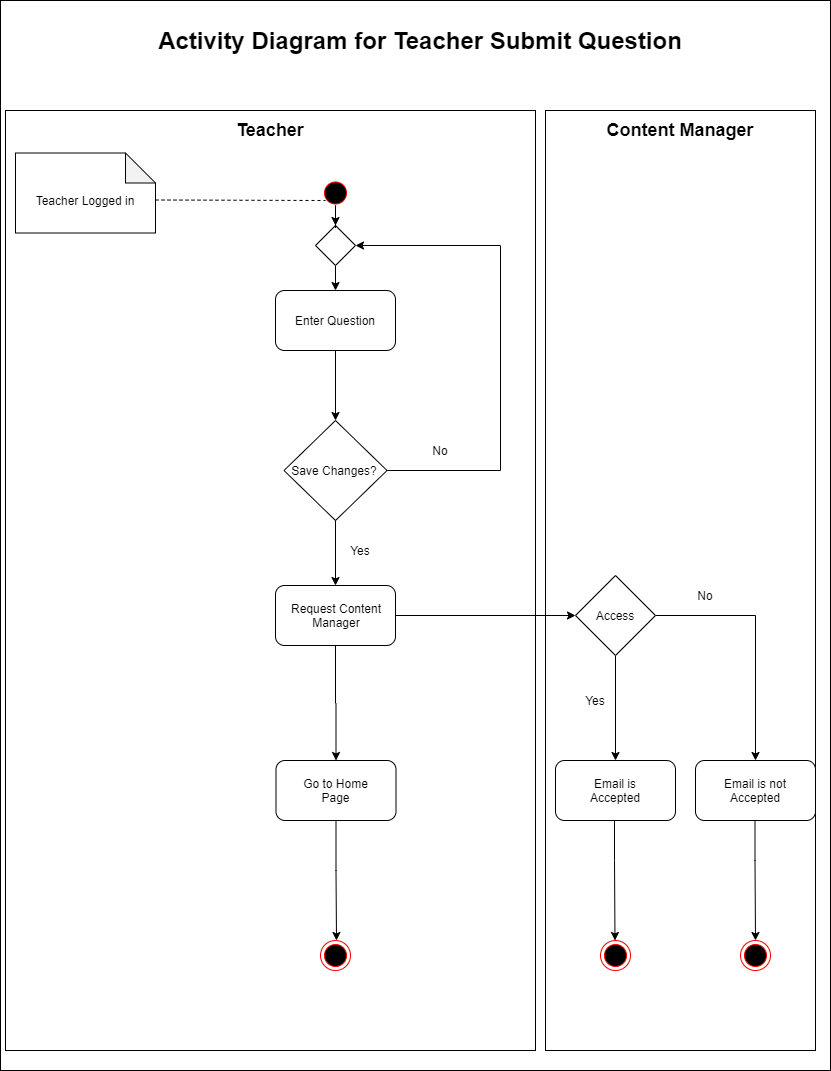

The diagram above was exported from draw.io. Its source (the exported page's mxGraphModel, read from the mxfile embedded in the PNG):
<mxGraphModel dx="868" dy="520" grid="1" gridSize="10" guides="1" tooltips="1" connect="1" arrows="1" fold="1" page="1" pageScale="1" pageWidth="850" pageHeight="1100" math="0" shadow="0">
  <root>
    <mxCell id="0" />
    <mxCell id="1" parent="0" />
    <mxCell id="HknvjhKgZtYXD3BPKuo6-55" value="" style="rounded=0;whiteSpace=wrap;html=1;" parent="1" vertex="1">
      <mxGeometry x="5" y="10" width="830" height="1070" as="geometry" />
    </mxCell>
    <mxCell id="lf3XsjxwjyFSs_X_NGFX-31" value="" style="rounded=0;whiteSpace=wrap;html=1;" vertex="1" parent="1">
      <mxGeometry x="550" y="120" width="270" height="940" as="geometry" />
    </mxCell>
    <mxCell id="HknvjhKgZtYXD3BPKuo6-56" value="&lt;font style=&quot;font-size: 24px&quot;&gt;&lt;b&gt;Activity Diagram for Teacher Submit Question&lt;/b&gt;&lt;/font&gt;" style="text;html=1;strokeColor=none;fillColor=none;align=center;verticalAlign=middle;whiteSpace=wrap;rounded=0;" parent="1" vertex="1">
      <mxGeometry x="50" y="30" width="750" height="40" as="geometry" />
    </mxCell>
    <mxCell id="lf3XsjxwjyFSs_X_NGFX-29" value="" style="rounded=0;whiteSpace=wrap;html=1;" vertex="1" parent="1">
      <mxGeometry x="10" y="120" width="530" height="940" as="geometry" />
    </mxCell>
    <mxCell id="HknvjhKgZtYXD3BPKuo6-70" value="" style="edgeStyle=orthogonalEdgeStyle;rounded=0;orthogonalLoop=1;jettySize=auto;html=1;" parent="1" source="0PhBRQSnMe5M3OvecLdr-2" target="HknvjhKgZtYXD3BPKuo6-9" edge="1">
      <mxGeometry relative="1" as="geometry" />
    </mxCell>
    <mxCell id="HknvjhKgZtYXD3BPKuo6-1" value="" style="ellipse;html=1;shape=startState;fillColor=#000000;strokeColor=#ff0000;" parent="1" vertex="1">
      <mxGeometry x="325" y="187.5" width="30" height="30" as="geometry" />
    </mxCell>
    <mxCell id="HknvjhKgZtYXD3BPKuo6-92" value="" style="edgeStyle=orthogonalEdgeStyle;rounded=0;orthogonalLoop=1;jettySize=auto;html=1;" parent="1" source="HknvjhKgZtYXD3BPKuo6-9" edge="1">
      <mxGeometry relative="1" as="geometry">
        <mxPoint x="340" y="430" as="targetPoint" />
      </mxGeometry>
    </mxCell>
    <mxCell id="HknvjhKgZtYXD3BPKuo6-9" value="" style="rounded=1;whiteSpace=wrap;html=1;" parent="1" vertex="1">
      <mxGeometry x="280" y="300" width="120" height="60" as="geometry" />
    </mxCell>
    <mxCell id="HknvjhKgZtYXD3BPKuo6-160" value="" style="edgeStyle=orthogonalEdgeStyle;rounded=0;orthogonalLoop=1;jettySize=auto;html=1;" parent="1" source="HknvjhKgZtYXD3BPKuo6-157" edge="1">
      <mxGeometry relative="1" as="geometry">
        <mxPoint x="341" y="950" as="targetPoint" />
        <Array as="points">
          <mxPoint x="341" y="880" />
          <mxPoint x="341" y="880" />
        </Array>
      </mxGeometry>
    </mxCell>
    <mxCell id="HknvjhKgZtYXD3BPKuo6-157" value="" style="rounded=1;whiteSpace=wrap;html=1;" parent="1" vertex="1">
      <mxGeometry x="280.5" y="770" width="120" height="60" as="geometry" />
    </mxCell>
    <mxCell id="HknvjhKgZtYXD3BPKuo6-24" value="" style="ellipse;html=1;shape=endState;fillColor=#000000;strokeColor=#ff0000;" parent="1" vertex="1">
      <mxGeometry x="325" y="950" width="30" height="30" as="geometry" />
    </mxCell>
    <mxCell id="HknvjhKgZtYXD3BPKuo6-28" value="Enter Question" style="text;html=1;strokeColor=none;fillColor=none;align=center;verticalAlign=middle;whiteSpace=wrap;rounded=0;" parent="1" vertex="1">
      <mxGeometry x="295" y="320" width="90" height="20" as="geometry" />
    </mxCell>
    <mxCell id="HknvjhKgZtYXD3BPKuo6-67" value="" style="shape=note;whiteSpace=wrap;html=1;backgroundOutline=1;darkOpacity=0.05;" parent="1" vertex="1">
      <mxGeometry x="20" y="162.5" width="140" height="80" as="geometry" />
    </mxCell>
    <mxCell id="HknvjhKgZtYXD3BPKuo6-68" value="" style="endArrow=none;dashed=1;html=1;" parent="1" edge="1">
      <mxGeometry width="50" height="50" relative="1" as="geometry">
        <mxPoint x="160" y="209.5" as="sourcePoint" />
        <mxPoint x="330" y="210" as="targetPoint" />
      </mxGeometry>
    </mxCell>
    <mxCell id="HknvjhKgZtYXD3BPKuo6-69" value="Teacher Logged in" style="text;html=1;strokeColor=none;fillColor=none;align=center;verticalAlign=middle;whiteSpace=wrap;rounded=0;" parent="1" vertex="1">
      <mxGeometry x="30" y="187.5" width="120" height="45" as="geometry" />
    </mxCell>
    <mxCell id="HknvjhKgZtYXD3BPKuo6-162" value="Go to Home Page" style="text;html=1;strokeColor=none;fillColor=none;align=center;verticalAlign=middle;whiteSpace=wrap;rounded=0;" parent="1" vertex="1">
      <mxGeometry x="302" y="790" width="77" height="20" as="geometry" />
    </mxCell>
    <mxCell id="0PhBRQSnMe5M3OvecLdr-8" value="" style="edgeStyle=orthogonalEdgeStyle;rounded=0;orthogonalLoop=1;jettySize=auto;html=1;entryX=1;entryY=0.5;entryDx=0;entryDy=0;exitX=1;exitY=0.5;exitDx=0;exitDy=0;" parent="1" source="HknvjhKgZtYXD3BPKuo6-29" target="0PhBRQSnMe5M3OvecLdr-2" edge="1">
      <mxGeometry relative="1" as="geometry">
        <mxPoint x="472" y="625" as="targetPoint" />
        <Array as="points">
          <mxPoint x="505" y="480" />
          <mxPoint x="505" y="255" />
        </Array>
        <mxPoint x="392" y="625" as="sourcePoint" />
      </mxGeometry>
    </mxCell>
    <mxCell id="0PhBRQSnMe5M3OvecLdr-2" value="" style="rhombus;whiteSpace=wrap;html=1;" parent="1" vertex="1">
      <mxGeometry x="320" y="235" width="40" height="40" as="geometry" />
    </mxCell>
    <mxCell id="0PhBRQSnMe5M3OvecLdr-3" value="" style="edgeStyle=orthogonalEdgeStyle;rounded=0;orthogonalLoop=1;jettySize=auto;html=1;" parent="1" source="HknvjhKgZtYXD3BPKuo6-1" target="0PhBRQSnMe5M3OvecLdr-2" edge="1">
      <mxGeometry relative="1" as="geometry">
        <mxPoint x="340" y="217.5" as="sourcePoint" />
        <mxPoint x="340" y="280" as="targetPoint" />
      </mxGeometry>
    </mxCell>
    <mxCell id="0PhBRQSnMe5M3OvecLdr-9" value="No" style="text;html=1;strokeColor=none;fillColor=none;align=center;verticalAlign=middle;whiteSpace=wrap;rounded=0;" parent="1" vertex="1">
      <mxGeometry x="425" y="450" width="40" height="20" as="geometry" />
    </mxCell>
    <mxCell id="lf3XsjxwjyFSs_X_NGFX-3" value="" style="edgeStyle=orthogonalEdgeStyle;rounded=0;orthogonalLoop=1;jettySize=auto;html=1;entryX=0.5;entryY=0;entryDx=0;entryDy=0;" edge="1" parent="1" source="lf3XsjxwjyFSs_X_NGFX-1" target="lf3XsjxwjyFSs_X_NGFX-2">
      <mxGeometry relative="1" as="geometry" />
    </mxCell>
    <mxCell id="lf3XsjxwjyFSs_X_NGFX-1" value="" style="rhombus;whiteSpace=wrap;html=1;" vertex="1" parent="1">
      <mxGeometry x="288.5" y="430" width="103" height="100" as="geometry" />
    </mxCell>
    <mxCell id="HknvjhKgZtYXD3BPKuo6-29" value="Save Changes?" style="text;html=1;strokeColor=none;fillColor=none;align=center;verticalAlign=middle;whiteSpace=wrap;rounded=0;" parent="1" vertex="1">
      <mxGeometry x="288.5" y="460" width="100" height="40" as="geometry" />
    </mxCell>
    <mxCell id="lf3XsjxwjyFSs_X_NGFX-8" value="" style="edgeStyle=orthogonalEdgeStyle;rounded=0;orthogonalLoop=1;jettySize=auto;html=1;entryX=0.5;entryY=0;entryDx=0;entryDy=0;" edge="1" parent="1" source="lf3XsjxwjyFSs_X_NGFX-2" target="HknvjhKgZtYXD3BPKuo6-157">
      <mxGeometry relative="1" as="geometry">
        <mxPoint x="340" y="735" as="targetPoint" />
      </mxGeometry>
    </mxCell>
    <mxCell id="lf3XsjxwjyFSs_X_NGFX-10" value="" style="edgeStyle=orthogonalEdgeStyle;rounded=0;orthogonalLoop=1;jettySize=auto;html=1;entryX=0;entryY=0.5;entryDx=0;entryDy=0;" edge="1" parent="1" source="lf3XsjxwjyFSs_X_NGFX-2" target="lf3XsjxwjyFSs_X_NGFX-11">
      <mxGeometry relative="1" as="geometry">
        <mxPoint x="480" y="625" as="targetPoint" />
      </mxGeometry>
    </mxCell>
    <mxCell id="lf3XsjxwjyFSs_X_NGFX-2" value="" style="rounded=1;whiteSpace=wrap;html=1;" vertex="1" parent="1">
      <mxGeometry x="280" y="595" width="120" height="60" as="geometry" />
    </mxCell>
    <mxCell id="HknvjhKgZtYXD3BPKuo6-106" value="Request Content Manager" style="text;html=1;strokeColor=none;fillColor=none;align=center;verticalAlign=middle;whiteSpace=wrap;rounded=0;" parent="1" vertex="1">
      <mxGeometry x="291.5" y="610" width="98" height="30" as="geometry" />
    </mxCell>
    <mxCell id="lf3XsjxwjyFSs_X_NGFX-4" value="Yes" style="text;html=1;strokeColor=none;fillColor=none;align=center;verticalAlign=middle;whiteSpace=wrap;rounded=0;" vertex="1" parent="1">
      <mxGeometry x="345" y="550" width="40" height="20" as="geometry" />
    </mxCell>
    <mxCell id="lf3XsjxwjyFSs_X_NGFX-15" value="" style="edgeStyle=orthogonalEdgeStyle;rounded=0;orthogonalLoop=1;jettySize=auto;html=1;entryX=0.5;entryY=0;entryDx=0;entryDy=0;entryPerimeter=0;" edge="1" parent="1" source="lf3XsjxwjyFSs_X_NGFX-11" target="lf3XsjxwjyFSs_X_NGFX-19">
      <mxGeometry relative="1" as="geometry">
        <mxPoint x="760" y="766" as="targetPoint" />
        <Array as="points">
          <mxPoint x="760" y="625" />
        </Array>
      </mxGeometry>
    </mxCell>
    <mxCell id="lf3XsjxwjyFSs_X_NGFX-18" value="" style="edgeStyle=orthogonalEdgeStyle;rounded=0;orthogonalLoop=1;jettySize=auto;html=1;entryX=0.5;entryY=0;entryDx=0;entryDy=0;" edge="1" parent="1" source="lf3XsjxwjyFSs_X_NGFX-11" target="lf3XsjxwjyFSs_X_NGFX-16">
      <mxGeometry relative="1" as="geometry">
        <mxPoint x="620" y="745" as="targetPoint" />
      </mxGeometry>
    </mxCell>
    <mxCell id="lf3XsjxwjyFSs_X_NGFX-11" value="" style="rhombus;whiteSpace=wrap;html=1;" vertex="1" parent="1">
      <mxGeometry x="580" y="585" width="80" height="80" as="geometry" />
    </mxCell>
    <mxCell id="lf3XsjxwjyFSs_X_NGFX-16" value="" style="rounded=1;whiteSpace=wrap;html=1;" vertex="1" parent="1">
      <mxGeometry x="560" y="770" width="120" height="60" as="geometry" />
    </mxCell>
    <mxCell id="lf3XsjxwjyFSs_X_NGFX-19" value="" style="rounded=1;whiteSpace=wrap;html=1;" vertex="1" parent="1">
      <mxGeometry x="700" y="770" width="120" height="60" as="geometry" />
    </mxCell>
    <mxCell id="lf3XsjxwjyFSs_X_NGFX-20" value="Access" style="text;html=1;strokeColor=none;fillColor=none;align=center;verticalAlign=middle;whiteSpace=wrap;rounded=0;" vertex="1" parent="1">
      <mxGeometry x="600" y="615" width="40" height="20" as="geometry" />
    </mxCell>
    <mxCell id="lf3XsjxwjyFSs_X_NGFX-21" value="Yes" style="text;html=1;strokeColor=none;fillColor=none;align=center;verticalAlign=middle;whiteSpace=wrap;rounded=0;" vertex="1" parent="1">
      <mxGeometry x="580" y="700" width="40" height="20" as="geometry" />
    </mxCell>
    <mxCell id="lf3XsjxwjyFSs_X_NGFX-22" value="No" style="text;html=1;strokeColor=none;fillColor=none;align=center;verticalAlign=middle;whiteSpace=wrap;rounded=0;" vertex="1" parent="1">
      <mxGeometry x="690" y="595" width="40" height="20" as="geometry" />
    </mxCell>
    <mxCell id="lf3XsjxwjyFSs_X_NGFX-23" value="Email is Accepted" style="text;html=1;strokeColor=none;fillColor=none;align=center;verticalAlign=middle;whiteSpace=wrap;rounded=0;" vertex="1" parent="1">
      <mxGeometry x="575" y="790" width="90" height="20" as="geometry" />
    </mxCell>
    <mxCell id="lf3XsjxwjyFSs_X_NGFX-24" value="Email is not Accepted" style="text;html=1;strokeColor=none;fillColor=none;align=center;verticalAlign=middle;whiteSpace=wrap;rounded=0;" vertex="1" parent="1">
      <mxGeometry x="715" y="785" width="90" height="30" as="geometry" />
    </mxCell>
    <mxCell id="lf3XsjxwjyFSs_X_NGFX-25" value="" style="edgeStyle=orthogonalEdgeStyle;rounded=0;orthogonalLoop=1;jettySize=auto;html=1;" edge="1" parent="1">
      <mxGeometry relative="1" as="geometry">
        <mxPoint x="619" y="830" as="sourcePoint" />
        <mxPoint x="619.5" y="950" as="targetPoint" />
        <Array as="points">
          <mxPoint x="619.5" y="870" />
          <mxPoint x="619.5" y="870" />
        </Array>
      </mxGeometry>
    </mxCell>
    <mxCell id="lf3XsjxwjyFSs_X_NGFX-26" value="" style="edgeStyle=orthogonalEdgeStyle;rounded=0;orthogonalLoop=1;jettySize=auto;html=1;" edge="1" parent="1">
      <mxGeometry relative="1" as="geometry">
        <mxPoint x="759.5" y="830" as="sourcePoint" />
        <mxPoint x="760" y="950" as="targetPoint" />
        <Array as="points">
          <mxPoint x="760" y="870" />
          <mxPoint x="760" y="870" />
        </Array>
      </mxGeometry>
    </mxCell>
    <mxCell id="lf3XsjxwjyFSs_X_NGFX-27" value="" style="ellipse;html=1;shape=endState;fillColor=#000000;strokeColor=#ff0000;" vertex="1" parent="1">
      <mxGeometry x="605" y="950" width="30" height="30" as="geometry" />
    </mxCell>
    <mxCell id="lf3XsjxwjyFSs_X_NGFX-28" value="" style="ellipse;html=1;shape=endState;fillColor=#000000;strokeColor=#ff0000;" vertex="1" parent="1">
      <mxGeometry x="745" y="950" width="30" height="30" as="geometry" />
    </mxCell>
    <mxCell id="lf3XsjxwjyFSs_X_NGFX-32" value="&lt;b&gt;&lt;font style=&quot;font-size: 18px&quot;&gt;Teacher&lt;/font&gt;&lt;/b&gt;" style="text;html=1;strokeColor=none;fillColor=none;align=center;verticalAlign=middle;whiteSpace=wrap;rounded=0;" vertex="1" parent="1">
      <mxGeometry x="255" y="130" width="40" height="20" as="geometry" />
    </mxCell>
    <mxCell id="lf3XsjxwjyFSs_X_NGFX-33" value="&lt;b&gt;&lt;font style=&quot;font-size: 18px&quot;&gt;Content Manager&lt;/font&gt;&lt;/b&gt;" style="text;html=1;strokeColor=none;fillColor=none;align=center;verticalAlign=middle;whiteSpace=wrap;rounded=0;" vertex="1" parent="1">
      <mxGeometry x="595" y="130" width="180" height="20" as="geometry" />
    </mxCell>
  </root>
</mxGraphModel>